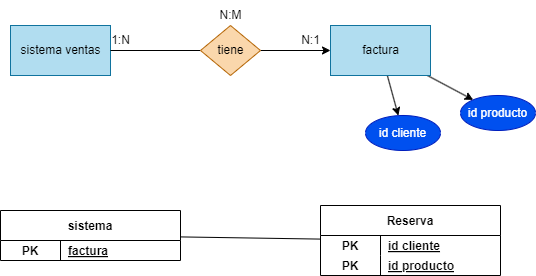

The diagram above was exported from draw.io. Its source (the exported page's mxGraphModel, read from the mxfile embedded in the PNG):
<mxGraphModel dx="746" dy="611" grid="1" gridSize="10" guides="1" tooltips="1" connect="1" arrows="1" fold="1" page="1" pageScale="1" pageWidth="850" pageHeight="1100" math="0" shadow="0">
  <root>
    <mxCell id="0" />
    <mxCell id="1" parent="0" />
    <mxCell id="2" style="edgeStyle=none;html=1;endArrow=none;endFill=0;" edge="1" parent="1" source="3" target="20">
      <mxGeometry relative="1" as="geometry" />
    </mxCell>
    <mxCell id="3" value="Reserva" style="shape=table;startSize=30;container=1;collapsible=1;childLayout=tableLayout;fixedRows=1;rowLines=0;fontStyle=1;align=center;resizeLast=1;" vertex="1" parent="1">
      <mxGeometry x="410" y="330" width="180" height="70" as="geometry" />
    </mxCell>
    <mxCell id="4" value="" style="shape=tableRow;horizontal=0;startSize=0;swimlaneHead=0;swimlaneBody=0;fillColor=none;collapsible=0;dropTarget=0;points=[[0,0.5],[1,0.5]];portConstraint=eastwest;top=0;left=0;right=0;bottom=0;" vertex="1" parent="3">
      <mxGeometry y="30" width="180" height="20" as="geometry" />
    </mxCell>
    <mxCell id="5" value="PK" style="shape=partialRectangle;connectable=0;fillColor=none;top=0;left=0;bottom=0;right=0;fontStyle=1;overflow=hidden;" vertex="1" parent="4">
      <mxGeometry width="60" height="20" as="geometry">
        <mxRectangle width="60" height="20" as="alternateBounds" />
      </mxGeometry>
    </mxCell>
    <mxCell id="6" value="id cliente" style="shape=partialRectangle;connectable=0;fillColor=none;top=0;left=0;bottom=0;right=0;align=left;spacingLeft=6;fontStyle=5;overflow=hidden;" vertex="1" parent="4">
      <mxGeometry x="60" width="120" height="20" as="geometry">
        <mxRectangle width="120" height="20" as="alternateBounds" />
      </mxGeometry>
    </mxCell>
    <mxCell id="7" value="" style="shape=tableRow;horizontal=0;startSize=0;swimlaneHead=0;swimlaneBody=0;fillColor=none;collapsible=0;dropTarget=0;points=[[0,0.5],[1,0.5]];portConstraint=eastwest;top=0;left=0;right=0;bottom=0;" vertex="1" parent="3">
      <mxGeometry y="50" width="180" height="20" as="geometry" />
    </mxCell>
    <mxCell id="8" value="PK" style="shape=partialRectangle;connectable=0;fillColor=none;top=0;left=0;bottom=0;right=0;fontStyle=1;overflow=hidden;" vertex="1" parent="7">
      <mxGeometry width="60" height="20" as="geometry">
        <mxRectangle width="60" height="20" as="alternateBounds" />
      </mxGeometry>
    </mxCell>
    <mxCell id="9" value="id producto" style="shape=partialRectangle;connectable=0;fillColor=none;top=0;left=0;bottom=0;right=0;align=left;spacingLeft=6;fontStyle=5;overflow=hidden;" vertex="1" parent="7">
      <mxGeometry x="60" width="120" height="20" as="geometry">
        <mxRectangle width="120" height="20" as="alternateBounds" />
      </mxGeometry>
    </mxCell>
    <mxCell id="10" value="sistema ventas" style="html=1;dashed=0;whitespace=wrap;fillColor=#b1ddf0;strokeColor=#10739e;" vertex="1" parent="1">
      <mxGeometry x="100" y="150" width="100" height="50" as="geometry" />
    </mxCell>
    <mxCell id="11" value="" style="edgeStyle=none;html=1;" edge="1" parent="1" source="13" target="24">
      <mxGeometry relative="1" as="geometry" />
    </mxCell>
    <mxCell id="12" style="edgeStyle=none;html=1;" edge="1" parent="1" source="13" target="25">
      <mxGeometry relative="1" as="geometry" />
    </mxCell>
    <mxCell id="13" value="factura" style="html=1;dashed=0;whitespace=wrap;fillColor=#b1ddf0;strokeColor=#10739e;" vertex="1" parent="1">
      <mxGeometry x="420" y="150" width="100" height="50" as="geometry" />
    </mxCell>
    <mxCell id="14" style="edgeStyle=none;html=1;entryX=0;entryY=0.5;entryDx=0;entryDy=0;endArrow=classic;endFill=1;" edge="1" parent="1" source="16" target="13">
      <mxGeometry relative="1" as="geometry" />
    </mxCell>
    <mxCell id="15" style="edgeStyle=none;html=1;entryX=1;entryY=0.5;entryDx=0;entryDy=0;endArrow=none;endFill=0;" edge="1" parent="1" source="16" target="10">
      <mxGeometry relative="1" as="geometry" />
    </mxCell>
    <mxCell id="16" value="tiene" style="shape=rhombus;html=1;dashed=0;whitespace=wrap;perimeter=rhombusPerimeter;fillColor=#fad7ac;strokeColor=#b46504;" vertex="1" parent="1">
      <mxGeometry x="290" y="150" width="60" height="50" as="geometry" />
    </mxCell>
    <mxCell id="17" value="1:N" style="text;html=1;align=center;verticalAlign=middle;resizable=0;points=[];autosize=1;strokeColor=none;fillColor=none;" vertex="1" parent="1">
      <mxGeometry x="190" y="150" width="40" height="30" as="geometry" />
    </mxCell>
    <mxCell id="18" value="N:1" style="text;html=1;align=center;verticalAlign=middle;resizable=0;points=[];autosize=1;strokeColor=none;fillColor=none;" vertex="1" parent="1">
      <mxGeometry x="380" y="150" width="40" height="30" as="geometry" />
    </mxCell>
    <mxCell id="19" value="N:M" style="text;html=1;align=center;verticalAlign=middle;resizable=0;points=[];autosize=1;strokeColor=none;fillColor=none;" vertex="1" parent="1">
      <mxGeometry x="295" y="125" width="50" height="30" as="geometry" />
    </mxCell>
    <mxCell id="20" value="sistema" style="shape=table;startSize=30;container=1;collapsible=1;childLayout=tableLayout;fixedRows=1;rowLines=0;fontStyle=1;align=center;resizeLast=1;" vertex="1" parent="1">
      <mxGeometry x="90" y="335" width="180" height="50" as="geometry" />
    </mxCell>
    <mxCell id="21" value="" style="shape=tableRow;horizontal=0;startSize=0;swimlaneHead=0;swimlaneBody=0;fillColor=none;collapsible=0;dropTarget=0;points=[[0,0.5],[1,0.5]];portConstraint=eastwest;top=0;left=0;right=0;bottom=0;" vertex="1" parent="20">
      <mxGeometry y="30" width="180" height="20" as="geometry" />
    </mxCell>
    <mxCell id="22" value="PK" style="shape=partialRectangle;connectable=0;fillColor=none;top=0;left=0;bottom=0;right=0;fontStyle=1;overflow=hidden;" vertex="1" parent="21">
      <mxGeometry width="60" height="20" as="geometry">
        <mxRectangle width="60" height="20" as="alternateBounds" />
      </mxGeometry>
    </mxCell>
    <mxCell id="23" value="factura" style="shape=partialRectangle;connectable=0;fillColor=none;top=0;left=0;bottom=0;right=0;align=left;spacingLeft=6;fontStyle=5;overflow=hidden;" vertex="1" parent="21">
      <mxGeometry x="60" width="120" height="20" as="geometry">
        <mxRectangle width="120" height="20" as="alternateBounds" />
      </mxGeometry>
    </mxCell>
    <mxCell id="24" value="id cliente" style="ellipse;whiteSpace=wrap;html=1;fillColor=#0050ef;strokeColor=#001DBC;dashed=0;fontColor=#ffffff;" vertex="1" parent="1">
      <mxGeometry x="455" y="240" width="75" height="35" as="geometry" />
    </mxCell>
    <mxCell id="25" value="id producto" style="ellipse;whiteSpace=wrap;html=1;fillColor=#0050ef;strokeColor=#001DBC;dashed=0;fontColor=#ffffff;" vertex="1" parent="1">
      <mxGeometry x="550" y="220" width="75" height="35" as="geometry" />
    </mxCell>
  </root>
</mxGraphModel>